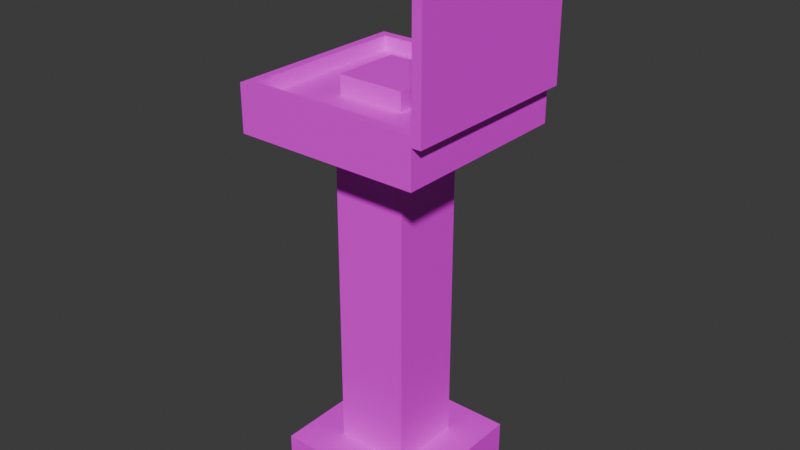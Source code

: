 # Source: play-button-stand.blend  (saved by Blender 4.5.88; exported with 4.5.12 LTS)
import bpy
from mathutils import Matrix  # noqa: F401  (used for matrix-valued properties, if any)

bpy.ops.wm.read_factory_settings(use_empty=True)
scene = bpy.context.scene
scene.name = 'Scene'

# ---- collections
col_collection = bpy.data.collections.new('Collection'); scene.collection.children.link(col_collection)

# ---- images (referenced by path relative to the original .blend; pixels are not part of the script)
import os
ASSET_DIR = os.environ.get("B2B_ASSET_DIR", "")  # directory of the original .blend (textures are referenced by path, not embedded)
HERE = os.path.dirname(os.path.abspath(__file__))  # packed textures are extracted next to this script under _unpacked/

def load_image(name, relpath, width, height, colorspace="sRGB"):
    """Load a texture the original file referenced (path relative to the .blend, or extracted next to this script)."""
    p = next((c for c in (os.path.join(HERE, relpath), os.path.join(ASSET_DIR, relpath)) if relpath and os.path.exists(c)), "")
    if p:
        img = bpy.data.images.load(p, check_existing=True)
        img.name = name
    else:  # same state as the original file: an image datablock whose file is absent (Cycles renders it pink)
        img = bpy.data.images.new(name, width, height)
        img.source = "FILE"
        img.filepath = "//" + (relpath or name)
    img.colorspace_settings.name = colorspace
    return img
img_play_button_stand_png = load_image('play-button-stand.png', 'play-button-stand.png', 1024, 1024, 'sRGB')

# ---- materials (node trees are filled in below, after node groups)
mat_material_001 = bpy.data.materials.new('Material.001')

# ---- material node trees
mat_material_001.use_nodes = True; mat_material_001.node_tree.nodes.clear()
_N = mat_material_001.node_tree.nodes; _L = mat_material_001.node_tree.links
n0 = _N.new('ShaderNodeBsdfPrincipled'); n0.name = 'Principled BSDF'; n0.location = (-200, 100)
n1 = _N.new('ShaderNodeOutputMaterial'); n1.name = 'Material Output'; n1.location = (200, 100)
n2 = _N.new('ShaderNodeTexImage'); n2.name = 'Image Texture'; n2.location = (-490, 80)
n2.image = img_play_button_stand_png
_L.new(n0.outputs[0], n1.inputs[0])
_L.new(n2.outputs[0], n0.inputs[0])
n1.is_active_output = True

# ---- world
world_world = bpy.data.worlds.new('World'); scene.world = world_world
world_world.use_nodes = True; world_world.node_tree.nodes.clear()
_N = world_world.node_tree.nodes; _L = world_world.node_tree.links
n0 = _N.new('ShaderNodeOutputWorld'); n0.name = 'World Output'; n0.location = (200, 100)
n1 = _N.new('ShaderNodeBackground'); n1.name = 'Background'; n1.location = (-200, 100)
n1.inputs[0].default_value = (0.05088, 0.05088, 0.05088, 1.0)
_L.new(n1.outputs[0], n0.inputs[0])
n0.is_active_output = True
world_world.color = (0.05088, 0.05088, 0.05088)
world_world.sun_shadow_jitter_overblur = 0.0

# ---- meshes
me_cube_001 = bpy.data.meshes.new('Cube.001')
me_cube_001.from_pydata([(-2.0, -2.0, -1.0), (-2.0, -2.0, 0.0), (-2.0, 2.0, -1.0), (-2.0, 2.0, 0.0), (2.0, -2.0, -1.0), (2.0, -2.0, 0.0), (2.0, 2.0, -1.0), (2.0, 2.0, 0.0), (-0.8, -0.8, 0.0), (-0.8, 0.8, 0.0), (0.8, 0.8, 0.0), (0.8, -0.8, 0.0), (-0.8, -0.8, 7.0), (-0.8, 0.8, 7.0), (0.8, 0.8, 7.0), (0.8, -0.8, 7.0), (-1.6, -1.6, 7.0), (-1.6, 1.6, 7.0), (1.6, 1.6, 7.0), (1.6, -1.6, 7.0), (-1.6, -1.6, 8.0), (-1.6, 1.6, 8.0), (1.6, 1.6, 8.0), (1.6, -1.6, 8.0), (-2.0, 2.0, -1.0), (-2.0, -2.0, -1.0), (2.0, 2.0, -1.0), (2.0, -2.0, -1.0), (-1.8, 1.8, -1.0), (-1.8, -1.8, -1.0), (1.8, 1.8, -1.0), (1.8, -1.8, -1.0), (-1.8, 1.8, -0.7), (-1.8, -1.8, -0.7), (1.8, 1.8, -0.7), (1.8, -1.8, -0.7), (-0.72, 0.72, -0.7), (-0.72, -0.72, -0.7), (0.72, 0.72, -0.7), (0.72, -0.72, -0.7), (-0.72, 0.72, -1.1), (-0.72, -0.72, -1.1), (0.72, 0.72, -1.1), (0.72, -0.72, -1.1), (2.0, 2.0, 0.0), (2.0, 2.0, -1.0), (2.0, -2.0, -1.0), (2.0, -2.0, 0.0), (2.0, 2.0, -0.8), (2.0, 2.0, -1.0), (2.0, -2.0, -1.0), (2.0, -2.0, -0.8), (2.2, 2.0, -0.8), (2.2, 2.0, -1.0), (2.2, -2.0, -1.0), (2.2, -2.0, -0.8), (2.0, -2.0, -4.0), (2.0, 2.0, -4.0), (2.2, -2.0, -4.0), (2.2, 2.0, -4.0)], [], [(0, 1, 3, 2), (2, 3, 7, 6), (4, 6, 45, 46), (4, 5, 1, 0), (2, 6, 26, 24), (7, 3, 9, 10), (11, 10, 14, 15), (5, 7, 10, 11), (3, 1, 8, 9), (1, 5, 11, 8), (13, 12, 16, 17), (9, 8, 12, 13), (8, 11, 15, 12), (10, 9, 13, 14), (16, 19, 23, 20), (12, 15, 19, 16), (14, 13, 17, 18), (15, 14, 18, 19), (22, 21, 20, 23), (18, 17, 21, 22), (19, 18, 22, 23), (17, 16, 20, 21), (27, 25, 29, 31), (0, 2, 24, 25), (6, 4, 27, 26), (4, 0, 25, 27), (30, 31, 35, 34), (24, 26, 30, 28), (26, 27, 31, 30), (25, 24, 28, 29), (35, 33, 37, 39), (29, 28, 32, 33), (31, 29, 33, 35), (28, 30, 34, 32), (36, 38, 42, 40), (32, 34, 38, 36), (34, 35, 39, 38), (33, 32, 36, 37), (40, 42, 43, 41), (38, 39, 43, 42), (37, 36, 40, 41), (39, 37, 41, 43), (45, 44, 48, 49), (7, 5, 47, 44), (6, 7, 44, 45), (5, 4, 46, 47), (51, 50, 54, 55), (47, 46, 50, 51), (46, 45, 49, 50), (44, 47, 51, 48), (53, 52, 55, 54), (49, 53, 59, 57), (48, 51, 55, 52), (49, 48, 52, 53), (56, 57, 59, 58), (50, 49, 57, 56), (54, 50, 56, 58), (53, 54, 58, 59)])
_uv = me_cube_001.uv_layers.new(name='UVMap')
_uv.uv.foreach_set('vector', [0.8551, 0.8696, 0.7826, 0.8696, 0.7826, 0.5797, 0.8551, 0.5797, 0.9275, 0.8696, 0.8551, 0.8696, 0.8551, 0.5797, 0.9275, 0.5797, 0.2899, 0.2899, 0.2899, 0.2899, 0.2899, 0.2899, 0.2899, 0.2899, 1.0, 0.5797, 0.9275, 0.5797, 0.9275, 0.2899, 1.0, 0.2899, 0.2899, 0.2899, 0.2899, 0.2899, 0.2899, 0.2899, 0.2899, 0.2899, 0.2899, 2.188e-08, 0.2899, 0.2899, 0.2029, 0.2029, 0.2029, 0.08696, 0.6667, 0.5072, 0.5507, 0.5072, 0.5507, 0.0, 0.6667, 0.0, 3.455e-08, 2.609e-15, 0.2899, 2.188e-08, 0.2029, 0.08696, 0.08696, 0.08696, 0.2899, 0.2899, 1.267e-08, 0.2899, 0.08696, 0.2029, 0.2029, 0.2029, 1.267e-08, 0.2899, 3.455e-08, 2.609e-15, 0.08696, 0.08696, 0.08696, 0.2029, 0.7246, 0.5652, 0.6087, 0.5652, 0.5507, 0.5072, 0.7826, 0.5072, 0.4058, 0.7681, 0.2899, 0.7681, 0.2899, 0.2609, 0.4058, 0.2609, 0.5217, 0.7681, 0.4058, 0.7681, 0.4058, 0.2609, 0.5217, 0.2609, 0.7826, 0.5072, 0.6667, 0.5072, 0.6667, 0.0, 0.7826, 0.0, 0.6232, 0.7391, 0.6232, 0.971, 0.5507, 0.971, 0.5507, 0.7391, 0.6087, 0.5652, 0.6087, 0.6812, 0.5507, 0.7391, 0.5507, 0.5072, 0.7246, 0.6812, 0.7246, 0.5652, 0.7826, 0.5072, 0.7826, 0.7391, 0.6087, 0.6812, 0.7246, 0.6812, 0.7826, 0.7391, 0.5507, 0.7391, 0.2319, 0.5797, 0.2319, 0.8116, -8.052e-10, 0.8116, 1.67e-08, 0.5797, 0.6957, 0.7391, 0.6957, 0.971, 0.6232, 0.971, 0.6232, 0.7391, 0.7681, 0.7391, 0.7681, 0.971, 0.6957, 0.971, 0.6957, 0.7391, 0.4804, 0.7706, 0.4804, 0.9868, 0.408, 0.9868, 0.408, 0.7706, 8.063e-09, 0.5797, 2.995e-08, 0.2899, 0.01449, 0.3043, 0.01449, 0.5652, 0.2899, 0.2899, 0.2899, 0.2899, 0.2899, 0.2899, 0.2899, 0.2899, 0.2899, 0.2899, 0.2899, 0.2899, 0.2899, 0.2899, 0.2899, 0.2899, 0.2899, 0.2899, 0.2899, 0.2899, 0.2899, 0.2899, 0.2899, 0.2899, 0.5435, 0.5217, 0.5435, 0.7826, 0.5217, 0.7826, 0.5217, 0.5217, 0.2899, 0.2899, 0.2899, 0.5797, 0.2754, 0.5652, 0.2754, 0.3043, 0.2899, 0.5797, 8.063e-09, 0.5797, 0.01449, 0.5652, 0.2754, 0.5652, 2.995e-08, 0.2899, 0.2899, 0.2899, 0.2754, 0.3043, 0.01449, 0.3043, 0.2899, 0.2609, 0.2899, -4.032e-09, 0.3681, 0.07826, 0.3681, 0.1826, 0.2536, 0.5797, 0.2536, 0.8406, 0.2319, 0.8406, 0.2319, 0.5797, 0.2754, 0.5797, 0.2754, 0.8406, 0.2536, 0.8406, 0.2536, 0.5797, 0.5435, 0.2609, 0.5435, 0.5217, 0.5217, 0.5217, 0.5217, 0.2609, 0.07328, 1.002, 0.07328, 0.8977, 0.1023, 0.8977, 0.1023, 1.002, 0.5507, 1.566e-08, 0.5507, 0.2609, 0.4725, 0.1826, 0.4725, 0.07826, 0.5507, 0.2609, 0.2899, 0.2609, 0.3681, 0.1826, 0.4725, 0.1826, 0.2899, -4.032e-09, 0.5507, 1.566e-08, 0.4725, 0.07826, 0.3681, 0.07826, 0.223, 0.8961, 0.223, 1.0, 0.1187, 1.0, 0.1187, 0.8961, 0.223, 1.0, 0.223, 0.8961, 0.252, 0.8961, 0.252, 1.0, 0.2658, 1.0, 0.2658, 0.8958, 0.2948, 0.8958, 0.2948, 1.0, 0.04429, 1.002, 0.04429, 0.8977, 0.07328, 0.8977, 0.07328, 1.002, 1.0, 0.8696, 0.9275, 0.8696, 0.9855, 0.8696, 1.0, 0.8696, 0.2899, 0.2899, 0.2899, 0.2899, 0.2899, 0.2899, 0.2899, 0.2899, 0.2899, 0.2899, 0.2899, 0.2899, 0.2899, 0.2899, 0.2899, 0.2899, 0.2899, 0.2899, 0.2899, 0.2899, 0.2899, 0.2899, 0.2899, 0.2899, 0.5101, 0.7681, 0.5101, 0.7826, 0.4957, 0.7826, 0.4957, 0.7681, 0.2899, 0.2899, 0.2899, 0.2899, 0.2899, 0.2899, 0.2899, 0.2899, 0.2899, 0.2899, 0.2899, 0.2899, 0.2899, 0.2899, 0.2899, 0.2899, 0.9275, 0.8696, 0.9275, 0.5797, 0.9855, 0.5797, 0.9855, 0.8696, 0.9275, -2.648e-09, 0.942, 6.624e-09, 0.942, 0.2899, 0.9275, 0.2899, 0.7681, 0.7536, 0.7826, 0.7536, 0.7826, 0.8986, 0.7681, 0.8986, 0.942, 0.2899, 0.942, 0.0, 0.9565, 0.0, 0.9565, 0.2899, 0.7681, 0.7536, 0.7681, 0.7391, 0.7826, 0.7391, 0.7826, 0.7536, 0.2899, 0.5797, 0.2899, 0.8696, 0.2754, 0.8696, 0.2754, 0.5797, 0.9275, 0.2899, 0.9275, 0.5797, 0.7826, 0.5797, 0.7826, 0.2899, 0.4957, 0.7826, 0.5101, 0.7826, 0.5101, 0.9275, 0.4957, 0.9275, 0.9275, -2.648e-09, 0.9275, 0.2899, 0.7826, 0.2899, 0.7826, 8.294e-09])
me_cube_001.materials.append(mat_material_001)
me_cube_001.update()

# ---- objects
ob_cube = bpy.data.objects.new('Cube', me_cube_001)

# ---- transforms, parenting, visibility, modifiers, constraints
ob_cube.location = (0.0, 0.0, 8.0)
ob_cube.rotation_euler = (-3.142, -0.0, 0.0)

# ---- collection membership
col_collection.objects.link(ob_cube)

# ---- scene / render settings (as saved in the file)
scene.frame_start = 1; scene.frame_end = 250; scene.frame_set(1)
scene.render.engine = 'BLENDER_EEVEE_NEXT'
bpy.context.view_layer.update()

# ---- added for rendering (the .blend has no active camera and no usable light): camera, sun
cam_auto = bpy.data.cameras.new('AutoCamera')
cam_auto.lens = 50.0
cam_auto.sensor_width = 36.0
cam_auto.clip_end = 1000.0
ob_auto_camera = bpy.data.objects.new('AutoCamera', cam_auto)
scene.collection.objects.link(ob_auto_camera)
ob_auto_camera.location = (12.4315, -14.7979, 15.8652)
ob_auto_camera.rotation_euler = (1.09748, -7.21219e-08, 0.694738)
scene.camera = ob_auto_camera
light_auto_sun = bpy.data.lights.new('AutoSun', 'SUN')
light_auto_sun.energy = 3.0
light_auto_sun.angle = 0.0523599
ob_auto_sun = bpy.data.objects.new('AutoSun', light_auto_sun)
scene.collection.objects.link(ob_auto_sun)
ob_auto_sun.rotation_euler = (0.872665, 0.174533, 0.523599)
bpy.context.view_layer.update()
